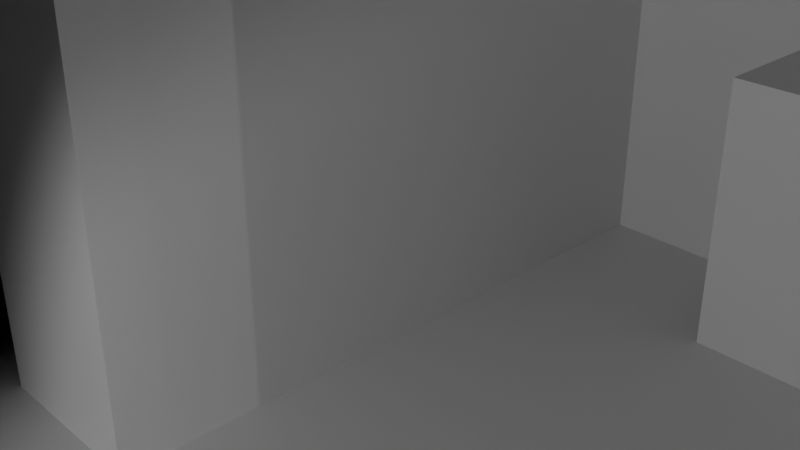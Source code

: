 # Source: test_file.blend  (saved by Blender 4.2.66; exported with 4.5.12 LTS)
import bpy
from mathutils import Matrix  # noqa: F401  (used for matrix-valued properties, if any)

bpy.ops.wm.read_factory_settings(use_empty=True)
scene = bpy.context.scene
scene.name = 'Scene'

# ---- collections
col_collection = bpy.data.collections.new('Collection'); scene.collection.children.link(col_collection)

# ---- materials (node trees are filled in below, after node groups)
mat_material = bpy.data.materials.new('Material')
mat_material.alpha_threshold = 0.0
mat_material.roughness = 0.5
mat_material.line_color = (0.0, 0.0, 0.0, 1.0)

# ---- material node trees
mat_material.use_nodes = True; mat_material.node_tree.nodes.clear()
_N = mat_material.node_tree.nodes; _L = mat_material.node_tree.links
n0 = _N.new('ShaderNodeOutputMaterial'); n0.name = 'Material Output'; n0.location = (300, 300)
n1 = _N.new('ShaderNodeBsdfPrincipled'); n1.name = 'Principled BSDF'; n1.location = (10, 300)
n1.inputs[3].default_value = 1.45
_L.new(n1.outputs[0], n0.inputs[0])
n0.is_active_output = True

# ---- world
world_world = bpy.data.worlds.new('World'); scene.world = world_world
world_world.use_nodes = True; world_world.node_tree.nodes.clear()
_N = world_world.node_tree.nodes; _L = world_world.node_tree.links
n0 = _N.new('ShaderNodeOutputWorld'); n0.name = 'World Output'; n0.location = (300, 300)
n1 = _N.new('ShaderNodeBackground'); n1.name = 'Background'; n1.location = (10, 300)
n1.inputs[0].default_value = (0.05088, 0.05088, 0.05088, 1.0)
n1.inputs[1].default_value = 0.0
_L.new(n1.outputs[0], n0.inputs[0])
n0.is_active_output = True
world_world.color = (0.05088, 0.05088, 0.05088)
world_world.sun_shadow_jitter_overblur = 0.0

# ---- cameras
cam_camera = bpy.data.cameras.new('Camera')
cam_camera.clip_end = 100.0
cam_camera.ortho_scale = 7.314

# ---- lights
light_light = bpy.data.lights.new('Light', 'SPOT')
light_light.energy = 1000.0
light_light.shadow_soft_size = 0.1
light_light.spot_blend = 0.3594
light_light.spot_size = 1.571
light_light_001 = bpy.data.lights.new('Light.001', 'POINT')
light_light_001.energy = 2000.0
light_light_001.shadow_soft_size = 0.1
light_light_003 = bpy.data.lights.new('Light.003', 'SPOT')
light_light_003.color = (0.1122, 1.0, 0.003376)
light_light_003.energy = 1e+04
light_light_003.shadow_soft_size = 0.1
light_light_002 = bpy.data.lights.new('Light.002', 'SPOT')
light_light_002.energy = 2000.0
light_light_002.shadow_soft_size = 0.1
light_light_002.spot_blend = 0.0
light_light_002.spot_size = 3.142
light_light_004 = bpy.data.lights.new('Light.004', 'SPOT')
light_light_004.energy = 2000.0
light_light_004.shadow_soft_size = 0.1
light_light_004.spot_blend = 0.0
light_light_004.spot_size = 3.142

# ---- meshes
me_cube = bpy.data.meshes.new('Cube')
me_cube.from_pydata([(1.0, 1.0, 1.0), (1.0, 1.0, -1.0), (1.0, -1.0, 1.0), (1.0, -1.0, -1.0), (-1.0, 1.0, 1.0), (-1.0, 1.0, -1.0), (-1.0, -1.0, 1.0), (-1.0, -1.0, -1.0)], [], [(0, 4, 6, 2), (3, 2, 6, 7), (7, 6, 4, 5), (5, 1, 3, 7), (1, 0, 2, 3), (5, 4, 0, 1)])
_uv = me_cube.uv_layers.new(name='UVMap')
_uv.uv.foreach_set('vector', [0.625, 0.5, 0.875, 0.5, 0.875, 0.75, 0.625, 0.75, 0.375, 0.75, 0.625, 0.75, 0.625, 1.0, 0.375, 1.0, 0.375, 0.0, 0.625, 0.0, 0.625, 0.25, 0.375, 0.25, 0.125, 0.5, 0.375, 0.5, 0.375, 0.75, 0.125, 0.75, 0.375, 0.5, 0.625, 0.5, 0.625, 0.75, 0.375, 0.75, 0.375, 0.25, 0.625, 0.25, 0.625, 0.5, 0.375, 0.5])
me_cube.materials.append(mat_material)
me_cube.use_mirror_vertex_groups = False
me_cube.update()
me_cube_001 = bpy.data.meshes.new('Cube.001')
me_cube_001.from_pydata([(1.0, 1.0, 1.0), (1.0, 1.0, -1.0), (1.0, -1.0, 1.0), (1.0, -1.0, -1.0), (-1.0, 1.0, 1.0), (-1.0, 1.0, -1.0), (-1.0, -1.0, 1.0), (-1.0, -1.0, -1.0)], [], [(0, 4, 6, 2), (3, 2, 6, 7), (7, 6, 4, 5), (5, 1, 3, 7), (1, 0, 2, 3), (5, 4, 0, 1)])
_uv = me_cube_001.uv_layers.new(name='UVMap')
_uv.uv.foreach_set('vector', [0.625, 0.5, 0.875, 0.5, 0.875, 0.75, 0.625, 0.75, 0.375, 0.75, 0.625, 0.75, 0.625, 1.0, 0.375, 1.0, 0.375, 0.0, 0.625, 0.0, 0.625, 0.25, 0.375, 0.25, 0.125, 0.5, 0.375, 0.5, 0.375, 0.75, 0.125, 0.75, 0.375, 0.5, 0.625, 0.5, 0.625, 0.75, 0.375, 0.75, 0.375, 0.25, 0.625, 0.25, 0.625, 0.5, 0.375, 0.5])
me_cube_001.materials.append(mat_material)
me_cube_001.use_mirror_vertex_groups = False
me_cube_001.update()
me_cube_002 = bpy.data.meshes.new('Cube.002')
me_cube_002.from_pydata([(1.0, 1.0, 1.0), (1.0, 1.0, -1.0), (1.0, -1.0, 1.0), (1.0, -1.0, -1.0), (-1.0, 1.0, 1.0), (-1.0, 1.0, -1.0), (-1.0, -1.0, 1.0), (-1.0, -1.0, -1.0)], [], [(0, 4, 6, 2), (3, 2, 6, 7), (7, 6, 4, 5), (5, 1, 3, 7), (1, 0, 2, 3), (5, 4, 0, 1)])
me_cube_002.polygons.foreach_set('use_smooth', [True] * 6)
_uv = me_cube_002.uv_layers.new(name='UVMap')
_uv.uv.foreach_set('vector', [0.625, 0.5, 0.875, 0.5, 0.875, 0.75, 0.625, 0.75, 0.375, 0.75, 0.625, 0.75, 0.625, 1.0, 0.375, 1.0, 0.375, 0.0, 0.625, 0.0, 0.625, 0.25, 0.375, 0.25, 0.125, 0.5, 0.375, 0.5, 0.375, 0.75, 0.125, 0.75, 0.375, 0.5, 0.625, 0.5, 0.625, 0.75, 0.375, 0.75, 0.375, 0.25, 0.625, 0.25, 0.625, 0.5, 0.375, 0.5])
me_cube_002.materials.append(mat_material)
me_cube_002.use_mirror_vertex_groups = False
me_cube_002.update()
me_cube_003 = bpy.data.meshes.new('Cube.003')
me_cube_003.from_pydata([(1.0, 1.0, 1.0), (1.0, 1.0, -1.0), (1.0, -1.0, 1.0), (1.0, -1.0, -1.0), (-1.0, 1.0, 1.0), (-1.0, 1.0, -1.0), (-1.0, -1.0, 1.0), (-1.0, -1.0, -1.0)], [], [(0, 4, 6, 2), (3, 2, 6, 7), (7, 6, 4, 5), (5, 1, 3, 7), (1, 0, 2, 3), (5, 4, 0, 1)])
_uv = me_cube_003.uv_layers.new(name='UVMap')
_uv.uv.foreach_set('vector', [0.625, 0.5, 0.875, 0.5, 0.875, 0.75, 0.625, 0.75, 0.375, 0.75, 0.625, 0.75, 0.625, 1.0, 0.375, 1.0, 0.375, 0.0, 0.625, 0.0, 0.625, 0.25, 0.375, 0.25, 0.125, 0.5, 0.375, 0.5, 0.375, 0.75, 0.125, 0.75, 0.375, 0.5, 0.625, 0.5, 0.625, 0.75, 0.375, 0.75, 0.375, 0.25, 0.625, 0.25, 0.625, 0.5, 0.375, 0.5])
me_cube_003.materials.append(mat_material)
me_cube_003.use_mirror_vertex_groups = False
me_cube_003.update()
me_cube_004 = bpy.data.meshes.new('Cube.004')
me_cube_004.from_pydata([(1.0, 1.0, 1.0), (1.0, 1.0, -1.0), (1.0, -1.0, 1.0), (1.0, -1.0, -1.0), (-1.0, 1.0, 1.0), (-1.0, 1.0, -1.0), (-1.0, -1.0, 1.0), (-1.0, -1.0, -1.0)], [], [(0, 4, 6, 2), (3, 2, 6, 7), (7, 6, 4, 5), (5, 1, 3, 7), (1, 0, 2, 3), (5, 4, 0, 1)])
_uv = me_cube_004.uv_layers.new(name='UVMap')
_uv.uv.foreach_set('vector', [0.625, 0.5, 0.875, 0.5, 0.875, 0.75, 0.625, 0.75, 0.375, 0.75, 0.625, 0.75, 0.625, 1.0, 0.375, 1.0, 0.375, 0.0, 0.625, 0.0, 0.625, 0.25, 0.375, 0.25, 0.125, 0.5, 0.375, 0.5, 0.375, 0.75, 0.125, 0.75, 0.375, 0.5, 0.625, 0.5, 0.625, 0.75, 0.375, 0.75, 0.375, 0.25, 0.625, 0.25, 0.625, 0.5, 0.375, 0.5])
me_cube_004.materials.append(mat_material)
me_cube_004.use_mirror_vertex_groups = False
me_cube_004.update()
me_cube_005 = bpy.data.meshes.new('Cube.005')
me_cube_005.from_pydata([(1.0, 1.0, 1.0), (1.0, 1.0, -1.0), (1.0, -1.0, 1.0), (1.0, -1.0, -1.0), (-1.0, 1.0, 1.0), (-1.0, 1.0, -1.0), (-1.0, -1.0, 1.0), (-1.0, -1.0, -1.0)], [], [(0, 4, 6, 2), (3, 2, 6, 7), (7, 6, 4, 5), (5, 1, 3, 7), (1, 0, 2, 3), (5, 4, 0, 1)])
_uv = me_cube_005.uv_layers.new(name='UVMap')
_uv.uv.foreach_set('vector', [0.625, 0.5, 0.875, 0.5, 0.875, 0.75, 0.625, 0.75, 0.375, 0.75, 0.625, 0.75, 0.625, 1.0, 0.375, 1.0, 0.375, 0.0, 0.625, 0.0, 0.625, 0.25, 0.375, 0.25, 0.125, 0.5, 0.375, 0.5, 0.375, 0.75, 0.125, 0.75, 0.375, 0.5, 0.625, 0.5, 0.625, 0.75, 0.375, 0.75, 0.375, 0.25, 0.625, 0.25, 0.625, 0.5, 0.375, 0.5])
me_cube_005.materials.append(mat_material)
me_cube_005.use_mirror_vertex_groups = False
me_cube_005.update()
me_cube_006 = bpy.data.meshes.new('Cube.006')
me_cube_006.from_pydata([(1.0, 1.0, 1.0), (1.0, 1.0, -1.0), (1.0, -1.0, 1.0), (1.0, -1.0, -1.0), (-1.0, 1.0, 1.0), (-1.0, 1.0, -1.0), (-1.0, -1.0, 1.0), (-1.0, -1.0, -1.0)], [], [(0, 4, 6, 2), (3, 2, 6, 7), (7, 6, 4, 5), (5, 1, 3, 7), (1, 0, 2, 3), (5, 4, 0, 1)])
_uv = me_cube_006.uv_layers.new(name='UVMap')
_uv.uv.foreach_set('vector', [0.625, 0.5, 0.875, 0.5, 0.875, 0.75, 0.625, 0.75, 0.375, 0.75, 0.625, 0.75, 0.625, 1.0, 0.375, 1.0, 0.375, 0.0, 0.625, 0.0, 0.625, 0.25, 0.375, 0.25, 0.125, 0.5, 0.375, 0.5, 0.375, 0.75, 0.125, 0.75, 0.375, 0.5, 0.625, 0.5, 0.625, 0.75, 0.375, 0.75, 0.375, 0.25, 0.625, 0.25, 0.625, 0.5, 0.375, 0.5])
me_cube_006.materials.append(mat_material)
me_cube_006.use_mirror_vertex_groups = False
me_cube_006.update()
me_cube_007 = bpy.data.meshes.new('Cube.007')
me_cube_007.from_pydata([(1.0, 1.0, 1.0), (1.0, 1.0, -1.0), (1.0, -1.0, 1.0), (1.0, -1.0, -1.0), (-1.0, 1.0, 1.0), (-1.0, 1.0, -1.0), (-1.0, -1.0, 1.0), (-1.0, -1.0, -1.0)], [], [(0, 4, 6, 2), (3, 2, 6, 7), (7, 6, 4, 5), (5, 1, 3, 7), (1, 0, 2, 3), (5, 4, 0, 1)])
_uv = me_cube_007.uv_layers.new(name='UVMap')
_uv.uv.foreach_set('vector', [0.625, 0.5, 0.875, 0.5, 0.875, 0.75, 0.625, 0.75, 0.375, 0.75, 0.625, 0.75, 0.625, 1.0, 0.375, 1.0, 0.375, 0.0, 0.625, 0.0, 0.625, 0.25, 0.375, 0.25, 0.125, 0.5, 0.375, 0.5, 0.375, 0.75, 0.125, 0.75, 0.375, 0.5, 0.625, 0.5, 0.625, 0.75, 0.375, 0.75, 0.375, 0.25, 0.625, 0.25, 0.625, 0.5, 0.375, 0.5])
me_cube_007.materials.append(mat_material)
me_cube_007.use_mirror_vertex_groups = False
me_cube_007.update()
me_cube_009 = bpy.data.meshes.new('Cube.009')
me_cube_009.from_pydata([(1.0, 1.0, 1.0), (1.0, 1.0, -1.0), (1.0, -1.0, 1.0), (1.0, -1.0, -1.0), (-1.0, 1.0, 1.0), (-1.0, 1.0, -1.0), (-1.0, -1.0, 1.0), (-1.0, -1.0, -1.0)], [], [(0, 4, 6, 2), (3, 2, 6, 7), (7, 6, 4, 5), (5, 1, 3, 7), (1, 0, 2, 3), (5, 4, 0, 1)])
_uv = me_cube_009.uv_layers.new(name='UVMap')
_uv.uv.foreach_set('vector', [0.625, 0.5, 0.875, 0.5, 0.875, 0.75, 0.625, 0.75, 0.375, 0.75, 0.625, 0.75, 0.625, 1.0, 0.375, 1.0, 0.375, 0.0, 0.625, 0.0, 0.625, 0.25, 0.375, 0.25, 0.125, 0.5, 0.375, 0.5, 0.375, 0.75, 0.125, 0.75, 0.375, 0.5, 0.625, 0.5, 0.625, 0.75, 0.375, 0.75, 0.375, 0.25, 0.625, 0.25, 0.625, 0.5, 0.375, 0.5])
me_cube_009.materials.append(mat_material)
me_cube_009.use_mirror_vertex_groups = False
me_cube_009.update()
me_cube_010 = bpy.data.meshes.new('Cube.010')
me_cube_010.from_pydata([(1.0, 1.0, 1.0), (1.0, 1.0, -1.0), (1.0, -1.0, 1.0), (1.0, -1.0, -1.0), (-1.0, 1.0, 1.0), (-1.0, 1.0, -1.0), (-1.0, -1.0, 1.0), (-1.0, -1.0, -1.0)], [], [(0, 4, 6, 2), (3, 2, 6, 7), (7, 6, 4, 5), (5, 1, 3, 7), (1, 0, 2, 3), (5, 4, 0, 1)])
_uv = me_cube_010.uv_layers.new(name='UVMap')
_uv.uv.foreach_set('vector', [0.625, 0.5, 0.875, 0.5, 0.875, 0.75, 0.625, 0.75, 0.375, 0.75, 0.625, 0.75, 0.625, 1.0, 0.375, 1.0, 0.375, 0.0, 0.625, 0.0, 0.625, 0.25, 0.375, 0.25, 0.125, 0.5, 0.375, 0.5, 0.375, 0.75, 0.125, 0.75, 0.375, 0.5, 0.625, 0.5, 0.625, 0.75, 0.375, 0.75, 0.375, 0.25, 0.625, 0.25, 0.625, 0.5, 0.375, 0.5])
me_cube_010.materials.append(mat_material)
me_cube_010.use_mirror_vertex_groups = False
me_cube_010.update()
me_cube_011 = bpy.data.meshes.new('Cube.011')
me_cube_011.from_pydata([(1.0, 1.0, 1.0), (1.0, 1.0, -1.0), (1.0, -1.0, 1.0), (1.0, -1.0, -1.0), (-1.0, 1.0, 1.0), (-1.0, 1.0, -1.0), (-1.0, -1.0, 1.0), (-1.0, -1.0, -1.0)], [], [(0, 4, 6, 2), (3, 2, 6, 7), (7, 6, 4, 5), (5, 1, 3, 7), (1, 0, 2, 3), (5, 4, 0, 1)])
_uv = me_cube_011.uv_layers.new(name='UVMap')
_uv.uv.foreach_set('vector', [0.625, 0.5, 0.875, 0.5, 0.875, 0.75, 0.625, 0.75, 0.375, 0.75, 0.625, 0.75, 0.625, 1.0, 0.375, 1.0, 0.375, 0.0, 0.625, 0.0, 0.625, 0.25, 0.375, 0.25, 0.125, 0.5, 0.375, 0.5, 0.375, 0.75, 0.125, 0.75, 0.375, 0.5, 0.625, 0.5, 0.625, 0.75, 0.375, 0.75, 0.375, 0.25, 0.625, 0.25, 0.625, 0.5, 0.375, 0.5])
me_cube_011.materials.append(mat_material)
me_cube_011.use_mirror_vertex_groups = False
me_cube_011.update()
me_cube_012 = bpy.data.meshes.new('Cube.012')
me_cube_012.from_pydata([(1.0, 1.0, 1.0), (1.0, 1.0, -1.0), (1.0, -1.0, 1.0), (1.0, -1.0, -1.0), (-1.0, 1.0, 1.0), (-1.0, 1.0, -1.0), (-1.0, -1.0, 1.0), (-1.0, -1.0, -1.0)], [], [(0, 4, 6, 2), (3, 2, 6, 7), (7, 6, 4, 5), (5, 1, 3, 7), (1, 0, 2, 3), (5, 4, 0, 1)])
_uv = me_cube_012.uv_layers.new(name='UVMap')
_uv.uv.foreach_set('vector', [0.625, 0.5, 0.875, 0.5, 0.875, 0.75, 0.625, 0.75, 0.375, 0.75, 0.625, 0.75, 0.625, 1.0, 0.375, 1.0, 0.375, 0.0, 0.625, 0.0, 0.625, 0.25, 0.375, 0.25, 0.125, 0.5, 0.375, 0.5, 0.375, 0.75, 0.125, 0.75, 0.375, 0.5, 0.625, 0.5, 0.625, 0.75, 0.375, 0.75, 0.375, 0.25, 0.625, 0.25, 0.625, 0.5, 0.375, 0.5])
me_cube_012.materials.append(mat_material)
me_cube_012.use_mirror_vertex_groups = False
me_cube_012.update()
me_cube_008 = bpy.data.meshes.new('Cube.008')
me_cube_008.from_pydata([(1.0, 1.0, 1.0), (1.0, 1.0, -1.0), (1.0, -1.0, 1.0), (1.0, -1.0, -1.0), (-1.0, 1.0, 1.0), (-1.0, 1.0, -1.0), (-1.0, -1.0, 1.0), (-1.0, -1.0, -1.0)], [], [(0, 4, 6, 2), (3, 2, 6, 7), (7, 6, 4, 5), (5, 1, 3, 7), (1, 0, 2, 3), (5, 4, 0, 1)])
_uv = me_cube_008.uv_layers.new(name='UVMap')
_uv.uv.foreach_set('vector', [0.625, 0.5, 0.875, 0.5, 0.875, 0.75, 0.625, 0.75, 0.375, 0.75, 0.625, 0.75, 0.625, 1.0, 0.375, 1.0, 0.375, 0.0, 0.625, 0.0, 0.625, 0.25, 0.375, 0.25, 0.125, 0.5, 0.375, 0.5, 0.375, 0.75, 0.125, 0.75, 0.375, 0.5, 0.625, 0.5, 0.625, 0.75, 0.375, 0.75, 0.375, 0.25, 0.625, 0.25, 0.625, 0.5, 0.375, 0.5])
me_cube_008.materials.append(mat_material)
me_cube_008.use_mirror_vertex_groups = False
me_cube_008.update()

# ---- objects
ob_cube = bpy.data.objects.new('Cube', me_cube)
ob_light = bpy.data.objects.new('Light', light_light)
ob_camera = bpy.data.objects.new('Camera', cam_camera)
ob_cube_001 = bpy.data.objects.new('Cube.001', me_cube_001)
ob_cube_002 = bpy.data.objects.new('Cube.002', me_cube_002)
ob_pointlight = bpy.data.objects.new('PointLight', light_light_001)
ob_cube_003 = bpy.data.objects.new('Cube.003', me_cube_003)
ob_cube_004 = bpy.data.objects.new('Cube.004', me_cube_004)
ob_cube_005 = bpy.data.objects.new('Cube.005', me_cube_005)
ob_cube_006 = bpy.data.objects.new('Cube.006', me_cube_006)
ob_cube_007 = bpy.data.objects.new('Cube.007', me_cube_007)
ob_cube_009 = bpy.data.objects.new('Cube.009', me_cube_009)
ob_cube_010 = bpy.data.objects.new('Cube.010', me_cube_010)
ob_cube_011 = bpy.data.objects.new('Cube.011', me_cube_011)
ob_cube_008 = bpy.data.objects.new('Cube.008', me_cube_012)
ob_light_005 = bpy.data.objects.new('Light.005', light_light_003)
ob_spota = bpy.data.objects.new('SpotA', light_light_002)
ob_spotb = bpy.data.objects.new('SpotB', light_light_004)
ob_cube_012 = bpy.data.objects.new('Cube.012', me_cube_008)

# ---- transforms, parenting, visibility, modifiers, constraints
ob_cube.location = (-4.618, -1.619, 0.0)
ob_cube.lock_rotations_4d = False
ob_cube.empty_display_type = 'ARROWS'
ob_cube.lineart.crease_threshold = 0.0
ob_light.location = (3.272, -11.24, 2.329)
ob_light.rotation_euler = (-1.067, -0.01042, 2.958)
ob_light.lock_rotations_4d = False
ob_light.empty_display_type = 'ARROWS'
ob_light.color = (0.0, 0.0, 0.0, 0.0)
ob_light.lineart.crease_threshold = 0.0
ob_camera.location = (7.359, -6.926, 4.958)
ob_camera.rotation_euler = (1.109, 0.0, 0.8149)
ob_camera.lock_rotations_4d = False
ob_camera.empty_display_type = 'ARROWS'
ob_camera.color = (0.0, 0.0, 0.0, 0.0)
ob_camera.display_type = 'WIRE'
ob_camera.lineart.crease_threshold = 0.0
ob_cube_001.location = (3.923, 4.69, -0.6173)
ob_cube_001.scale = (1.965, 1.965, 1.965)
ob_cube_001.lock_rotations_4d = False
ob_cube_001.empty_display_type = 'ARROWS'
ob_cube_001.lineart.crease_threshold = 0.0
ob_cube_002.location = (-2.077, 0.0, -2.756)
ob_cube_002.scale = (200.0, 200.0, 1.0)
ob_cube_002.lock_rotations_4d = False
ob_cube_002.empty_display_type = 'ARROWS'
ob_cube_002.lineart.crease_threshold = 0.0
_m = ob_cube_002.modifiers.new('Subdivision', 'SUBSURF')
_m.subdivision_type = 'SIMPLE'
_m.levels = 5
ob_pointlight.location = (40.0, -10.0, 4.0)
ob_pointlight.rotation_euler = (0.6503, 0.05522, 1.866)
ob_pointlight.lock_rotations_4d = False
ob_pointlight.empty_display_type = 'ARROWS'
ob_pointlight.color = (0.0, 0.0, 0.0, 0.0)
ob_pointlight.lineart.crease_threshold = 0.0
ob_cube_003.location = (12.04, 0.8301, 1.0)
ob_cube_003.lock_rotations_4d = False
ob_cube_003.empty_display_type = 'ARROWS'
ob_cube_003.lineart.crease_threshold = 0.0
ob_cube_004.location = (8.285, 1.492, 1.19)
ob_cube_004.scale = (1.0, 4.667, 3.742)
ob_cube_004.lock_rotations_4d = False
ob_cube_004.empty_display_type = 'ARROWS'
ob_cube_004.lineart.crease_threshold = 0.0
ob_cube_005.location = (-1.417, 1.492, 1.19)
ob_cube_005.scale = (1.0, 4.667, 3.742)
ob_cube_005.lock_rotations_4d = False
ob_cube_005.empty_display_type = 'ARROWS'
ob_cube_005.lineart.crease_threshold = 0.0
ob_cube_006.location = (3.535, 5.511, 1.19)
ob_cube_006.rotation_euler = (0.0, -0.0, 1.571)
ob_cube_006.scale = (1.0, 4.667, 3.742)
ob_cube_006.lock_rotations_4d = False
ob_cube_006.empty_display_type = 'ARROWS'
ob_cube_006.lineart.crease_threshold = 0.0
ob_cube_007.location = (3.535, 1.032, 5.442)
ob_cube_007.rotation_euler = (1.571, -1.571, 0.0)
ob_cube_007.scale = (1.0, 4.667, 3.742)
ob_cube_007.lock_rotations_4d = False
ob_cube_007.empty_display_type = 'ARROWS'
ob_cube_007.lineart.crease_threshold = 0.0
_m = ob_cube_007.modifiers.new('Array', 'ARRAY')
_m.count = 20
_m.relative_offset_displace = (1.5, 0.0, 0.0)
ob_cube_009.location = (11.79, -0.8687, 1.0)
ob_cube_009.rotation_euler = (0.02526, -0.0, 1.571)
ob_cube_009.lock_rotations_4d = False
ob_cube_009.empty_display_type = 'ARROWS'
ob_cube_009.lineart.crease_threshold = 0.0
ob_cube_010.location = (14.79, -0.8687, 4.0)
ob_cube_010.rotation_euler = (0.02526, -0.0, 1.571)
ob_cube_010.lock_rotations_4d = False
ob_cube_010.empty_display_type = 'ARROWS'
ob_cube_010.lineart.crease_threshold = 0.0
ob_cube_011.location = (13.79, 0.1313, 7.0)
ob_cube_011.rotation_euler = (0.02526, -0.0, 1.571)
ob_cube_011.scale = (1.0, 3.096, 1.003)
ob_cube_011.lock_rotations_4d = False
ob_cube_011.empty_display_type = 'ARROWS'
ob_cube_011.lineart.crease_threshold = 0.0
ob_cube_008.location = (11.79, -0.8687, 4.0)
ob_cube_008.rotation_euler = (0.02526, -0.0, 1.571)
ob_cube_008.lock_rotations_4d = False
ob_cube_008.empty_display_type = 'ARROWS'
ob_cube_008.lineart.crease_threshold = 0.0
ob_light_005.location = (-23.47, 10.36, 2.329)
ob_light_005.rotation_euler = (-0.1696, 0.08795, 1.674)
ob_light_005.lock_rotations_4d = False
ob_light_005.empty_display_type = 'ARROWS'
ob_light_005.color = (0.0, 0.0, 0.0, 0.0)
ob_light_005.lineart.crease_threshold = 0.0
ob_spota.location = (100.0, -10.0, 4.0)
ob_spota.rotation_euler = (1.571, 0.0, 0.0)
ob_spota.lock_rotations_4d = False
ob_spota.empty_display_type = 'ARROWS'
ob_spota.color = (0.0, 0.0, 0.0, 0.0)
ob_spota.lineart.crease_threshold = 0.0
ob_spotb.location = (100.0, -10.0, 4.0)
ob_spotb.rotation_euler = (1.571, 0.0, 3.142)
ob_spotb.lock_rotations_4d = False
ob_spotb.empty_display_type = 'ARROWS'
ob_spotb.color = (0.0, 0.0, 0.0, 0.0)
ob_spotb.lineart.crease_threshold = 0.0
ob_cube_012.location = (18.79, -0.8687, 4.0)
ob_cube_012.rotation_euler = (0.02526, -0.0, 1.571)
ob_cube_012.lock_rotations_4d = False
ob_cube_012.empty_display_type = 'ARROWS'
ob_cube_012.lineart.crease_threshold = 0.0

# ---- collection membership
col_collection.objects.link(ob_cube)
col_collection.objects.link(ob_light)
col_collection.objects.link(ob_camera)
col_collection.objects.link(ob_cube_001)
col_collection.objects.link(ob_cube_002)
col_collection.objects.link(ob_pointlight)
col_collection.objects.link(ob_cube_003)
col_collection.objects.link(ob_cube_004)
col_collection.objects.link(ob_cube_005)
col_collection.objects.link(ob_cube_006)
col_collection.objects.link(ob_cube_007)
col_collection.objects.link(ob_cube_009)
col_collection.objects.link(ob_cube_010)
col_collection.objects.link(ob_cube_011)
col_collection.objects.link(ob_cube_008)
col_collection.objects.link(ob_light_005)
col_collection.objects.link(ob_spota)
col_collection.objects.link(ob_spotb)
col_collection.objects.link(ob_cube_012)

# ---- scene / render settings (as saved in the file)
scene.camera = ob_camera
scene.frame_start = 1; scene.frame_end = 250; scene.frame_set(0)
scene.render.engine = 'BLENDER_EEVEE_NEXT'
bpy.context.view_layer.update()
